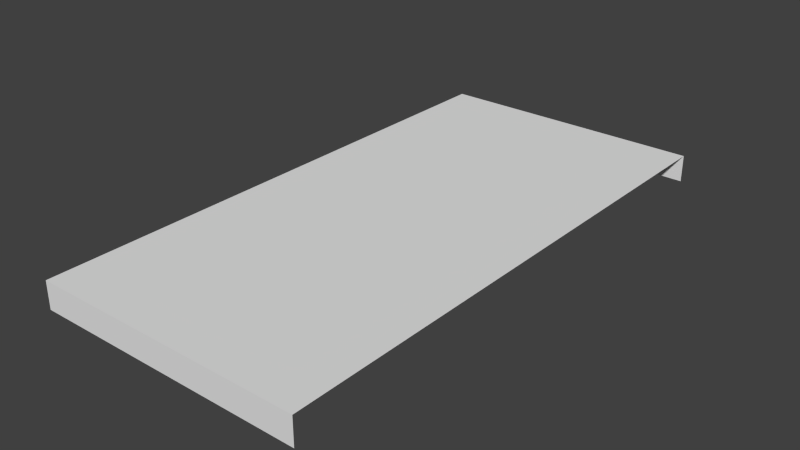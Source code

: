 # Source: assets.blend  (saved by Blender 2.72.0; exported with 4.5.12 LTS)
import bpy
from mathutils import Matrix  # noqa: F401  (used for matrix-valued properties, if any)

bpy.ops.wm.read_factory_settings(use_empty=True)
scene = bpy.context.scene
scene.name = 'Scene'

# ---- collections
col_collection_1 = bpy.data.collections.new('Collection 1'); scene.collection.children.link(col_collection_1)

# ---- materials (node trees are filled in below, after node groups)
mat_primary_road = bpy.data.materials.new('Primary Road')
mat_primary_road.alpha_threshold = 0.0
mat_primary_road.use_transparent_shadow = False
mat_primary_road.preview_render_type = 'FLAT'
mat_primary_road.roughness = 0.5
mat_primary_road.specular_intensity = 0.0

# ---- material node trees

# ---- world
world_world = bpy.data.worlds.new('World'); scene.world = world_world
world_world.color = (0.05088, 0.05088, 0.05088)
world_world.use_sun_shadow = False
world_world.sun_shadow_jitter_overblur = 0.0
world_world.cycles.sampling_method = 'MANUAL'
world_world.cycles.sample_map_resolution = 256

# ---- meshes
me_cube = bpy.data.meshes.new('Cube')
me_cube.from_pydata([(3.0, 6.0, -0.3), (3.0, 0.0, -0.3), (5.96e-08, 1.788e-07, -0.3), (2.384e-07, 6.0, -0.3), (3.0, 6.0, 0.0), (3.0, -5.96e-07, 0.0), (-2.384e-07, 3.576e-07, 0.0), (-5.96e-08, 6.0, 0.0)], [], [(4, 7, 6, 5), (1, 5, 6, 2), (4, 0, 3, 7)])
_uv = me_cube.uv_layers.new(name='UVMap')
_uv.uv.foreach_set('vector', [6.741e-05, 0.02329, 1.0, 0.02329, 1.0, 1.977, 6.841e-05, 1.977, 6.837e-05, 2.022, 6.841e-05, 1.977, 1.0, 1.977, 1.0, 2.022, 6.741e-05, 0.02329, 6.741e-05, -0.02215, 1.0, -0.02215, 1.0, 0.02329])
me_cube.materials.append(mat_primary_road)
me_cube.use_remesh_preserve_volume = False
me_cube.use_remesh_preserve_attributes = False
me_cube.use_mirror_vertex_groups = False
me_cube.update()

# ---- objects
ob_primary_road = bpy.data.objects.new('primary_road', me_cube)

# ---- transforms, parenting, visibility, modifiers, constraints
ob_primary_road.location = (0.0, -3.0, 0.0)
ob_primary_road.lock_rotations_4d = False
ob_primary_road.empty_display_type = 'ARROWS'
ob_primary_road.lineart.crease_threshold = 0.0

# ---- collection membership
col_collection_1.objects.link(ob_primary_road)

# ---- scene / render settings (as saved in the file)
scene.frame_start = 1; scene.frame_end = 250; scene.frame_set(1)
scene.render.engine = 'BLENDER_EEVEE_NEXT'
scene.render.resolution_percentage = 50
scene.render.dither_intensity = 0.0
scene.cycles.use_denoising = False
scene.cycles.samples = 10
scene.cycles.sampling_pattern = 'TABULATED_SOBOL'
scene.cycles.light_sampling_threshold = 0.0
scene.cycles.use_adaptive_sampling = False
scene.cycles.use_light_tree = False
scene.cycles.blur_glossy = 0.0
scene.cycles.pixel_filter_type = 'GAUSSIAN'
scene.cycles.sample_clamp_indirect = 0.0
scene.view_settings.view_transform = 'Standard'
bpy.context.view_layer.update()

# ---- added for rendering (the .blend has no active camera and no usable light): camera, sun
cam_auto = bpy.data.cameras.new('AutoCamera')
cam_auto.lens = 50.0
cam_auto.sensor_width = 36.0
cam_auto.clip_end = 1000.0
ob_auto_camera = bpy.data.objects.new('AutoCamera', cam_auto)
scene.collection.objects.link(ob_auto_camera)
ob_auto_camera.location = (7.7128, -7.45536, 4.82024)
ob_auto_camera.rotation_euler = (1.09748, -7.21219e-08, 0.694738)
scene.camera = ob_auto_camera
light_auto_sun = bpy.data.lights.new('AutoSun', 'SUN')
light_auto_sun.energy = 3.0
light_auto_sun.angle = 0.0523599
ob_auto_sun = bpy.data.objects.new('AutoSun', light_auto_sun)
scene.collection.objects.link(ob_auto_sun)
ob_auto_sun.rotation_euler = (0.872665, 0.174533, 0.523599)
bpy.context.view_layer.update()
